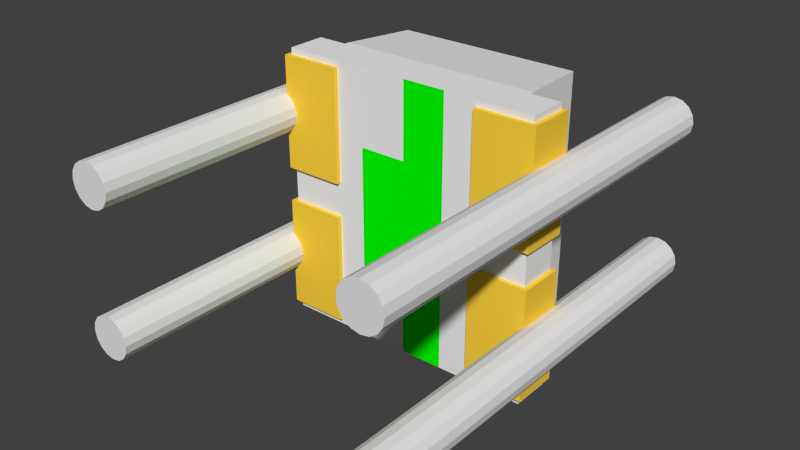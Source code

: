 # Source: APTF1616-RGB.blend  (saved by Blender 3.0.42; exported with 4.5.12 LTS)
import bpy
from mathutils import Matrix  # noqa: F401  (used for matrix-valued properties, if any)

bpy.ops.wm.read_factory_settings(use_empty=True)
scene = bpy.context.scene
scene.name = 'Scene'

# ---- materials (node trees are filled in below, after node groups)
mat_gold = bpy.data.materials.new('Gold')
mat_gold.alpha_threshold = 0.0
mat_gold.use_transparent_shadow = False
mat_gold.diffuse_color = (1.0, 0.65, 0.05, 1.0)
mat_gold.specular_color = (1.0, 0.65, 0.05)
mat_gold.roughness = 0.5
mat_ceramic = bpy.data.materials.new('Ceramic')
mat_ceramic.alpha_threshold = 0.0
mat_ceramic.use_transparent_shadow = False
mat_ceramic.diffuse_color = (0.8689, 0.8689, 0.8689, 1.0)
mat_ceramic.specular_color = (0.01, 0.01, 0.01)
mat_ceramic.roughness = 0.5
mat_svgmat = bpy.data.materials.new('SVGMat')
mat_svgmat.alpha_threshold = 0.0
mat_svgmat.use_transparent_shadow = False
mat_svgmat.diffuse_color = (0.0, 1.0, 0.0, 1.0)
mat_svgmat.roughness = 0.5
mat_svgmat.specular_intensity = 0.3
mat_led_blue = bpy.data.materials.new('LED Blue')
mat_led_blue.alpha_threshold = 0.0
mat_led_blue.use_transparent_shadow = False
mat_led_blue.diffuse_color = (0.0, 0.0, 1.0, 1.0)
mat_led_blue.specular_color = (1.0, 0.0, 0.0)
mat_led_blue.roughness = 0.5
mat_led_red = bpy.data.materials.new('LED Red')
mat_led_red.alpha_threshold = 0.0
mat_led_red.use_transparent_shadow = False
mat_led_red.diffuse_color = (1.0, 0.0, 0.0, 1.0)
mat_led_red.specular_color = (1.0, 0.0, 0.0)
mat_led_red.roughness = 0.5
mat_led_green = bpy.data.materials.new('LED Green')
mat_led_green.alpha_threshold = 0.0
mat_led_green.use_transparent_shadow = False
mat_led_green.diffuse_color = (0.0, 1.0, 0.0, 1.0)
mat_led_green.specular_color = (1.0, 0.0, 0.0)
mat_led_green.roughness = 0.5
mat_glass = bpy.data.materials.new('Glass')
mat_glass.alpha_threshold = 0.0
mat_glass.use_transparent_shadow = False
mat_glass.roughness = 0.5

# ---- material node trees

# ---- world
world_world = bpy.data.worlds.new('World'); scene.world = world_world
world_world.color = (0.05088, 0.05088, 0.05088)
world_world.use_sun_shadow = False
world_world.sun_shadow_jitter_overblur = 0.0
world_world.cycles.sampling_method = 'NONE'
world_world.cycles.sample_map_resolution = 256

# ---- meshes
me_cube = bpy.data.meshes.new('Cube')
me_cube.from_pydata([(-0.305, 0.01, -0.315), (0.305, 0.01, -0.315), (0.3054, 0.01, 0.315), (-0.305, 0.01, 0.315), (0.1, 0.01, 0.315), (0.0, 0.01, 0.315), (0.1, 0.01, -0.315), (-0.04, 0.11, 0.1), (-0.04, 0.11, 0.18), (0.04, 0.11, 0.18), (0.04, 0.11, 0.1), (-0.035, 0.12, 0.105), (-0.035, 0.12, 0.175), (0.035, 0.12, 0.175), (0.035, 0.12, 0.105), (-0.315, 0.0, -0.3), (-0.315, 0.0, -0.04), (-0.315, 0.0, 0.04), (-0.315, 0.0, 0.3), (-0.315, 0.11, 0.3), (-0.315, 0.11, 0.04), (-0.315, 0.11, -0.04), (-0.315, 0.11, -0.3), (0.315, 0.11, 0.3), (0.315, 0.11, 0.04), (0.315, 0.11, -0.04), (0.315, 0.11, -0.3), (0.3158, 0.0, 0.3), (0.315, 0.0, 0.04), (0.315, 0.0, -0.04), (0.315, 0.0, -0.3), (0.175, 0.0, 0.3), (0.175, 0.0, 0.04), (0.175, 0.0, -0.04), (0.175, 0.0, -0.3), (0.3054, 0.01, 0.3), (0.175, 0.01, 0.3), (0.175, 0.01, 0.04), (0.305, 0.01, 0.04), (0.305, 0.01, -0.04), (0.175, 0.01, -0.04), (0.175, 0.01, -0.3), (0.305, 0.01, -0.3), (-0.305, 0.01, 0.3), (-0.175, 0.01, 0.3), (-0.175, 0.01, 0.04), (-0.305, 0.01, 0.04), (-0.305, 0.01, -0.04), (-0.175, 0.01, -0.04), (-0.175, 0.01, -0.3), (-0.305, 0.01, -0.3), (-0.175, 0.0, 0.3), (-0.175, 0.0, 0.04), (-0.175, 0.0, -0.04), (-0.175, 0.0, -0.3), (-0.235, 0.11, 0.3), (-0.235, 0.11, 0.04), (-0.235, 0.11, -0.04), (-0.235, 0.11, -0.3), (0.235, 0.11, 0.3), (0.235, 0.11, 0.04), (0.235, 0.11, -0.04), (0.235, 0.11, -0.3), (0.0, 0.01, -0.315), (0.0, 0.01, -0.14), (0.0, 0.01, 0.14), (-0.11, 0.01, -0.14), (-0.11, 0.01, 0.14), (-0.235, 0.11, 0.315), (0.235, 0.11, 0.315), (0.235, 0.11, -0.315), (-0.235, 0.11, -0.315), (-0.305, 0.1, -0.315), (-0.305, 0.1, 0.3), (-0.235, 0.1, 0.3), (-0.235, 0.1, 0.04), (-0.235, 0.1, -0.04), (-0.235, 0.1, -0.3), (-0.305, 0.1, -0.3), (-0.305, 0.1, 0.04), (-0.305, 0.1, -0.04), (-0.235, 0.1, 0.315), (-0.235, 0.1, -0.315), (0.305, 0.1, -0.315), (0.305, 0.1, 0.315), (0.305, 0.1, -0.04), (0.305, 0.1, 0.04), (0.305, 0.1, 0.3), (0.235, 0.1, 0.3), (0.235, 0.1, 0.04), (0.235, 0.1, -0.04), (0.235, 0.1, -0.3), (0.305, 0.1, -0.3), (0.235, 0.1, 0.315), (0.235, 0.1, -0.315), (-0.305, 0.1, 0.315), (-0.15, 0.11, -0.12), (-0.15, 0.11, -0.04), (-0.07, 0.11, -0.04), (-0.07, 0.11, -0.12), (-0.145, 0.12, -0.115), (-0.145, 0.12, -0.045), (-0.075, 0.12, -0.045), (-0.075, 0.12, -0.115), (0.07, 0.11, -0.12), (0.07, 0.11, -0.04), (0.15, 0.11, -0.04), (0.15, 0.11, -0.12), (0.075, 0.12, -0.115), (0.075, 0.12, -0.045), (0.145, 0.12, -0.045), (0.145, 0.12, -0.115), (-0.11, 0.111, 0.07), (-0.1177, 0.111, 0.06848), (-0.1241, 0.111, 0.06414), (-0.1285, 0.111, 0.05765), (-0.13, 0.111, 0.05), (-0.1285, 0.111, 0.04235), (-0.1241, 0.111, 0.03586), (-0.1177, 0.111, 0.03152), (-0.11, 0.111, 0.03), (-0.1023, 0.111, 0.03152), (-0.09586, 0.111, 0.03586), (-0.09152, 0.111, 0.04235), (-0.09, 0.111, 0.05), (-0.09152, 0.111, 0.05765), (-0.09586, 0.111, 0.06414), (-0.1023, 0.111, 0.06848)], [], [(6, 4, 5, 65, 64, 63), (9, 10, 14, 13), (13, 14, 11, 12), (7, 8, 12, 11), (10, 7, 11, 14), (8, 9, 13, 12), (22, 21, 57, 58), (59, 69, 93, 88), (50, 49, 54, 15), (49, 48, 53, 54), (48, 47, 16, 53), (46, 45, 52, 17), (45, 44, 51, 52), (44, 43, 18, 51), (30, 34, 41, 42), (34, 33, 40, 41), (33, 29, 39, 40), (28, 32, 37, 38), (32, 31, 36, 37), (31, 27, 35, 36), (30, 29, 33, 34), (28, 27, 31, 32), (54, 53, 16, 15), (52, 51, 18, 17), (26, 25, 29, 30), (24, 23, 27, 28), (62, 61, 25, 26), (62, 26, 92, 91), (15, 16, 21, 22), (17, 18, 19, 20), (36, 35, 2), (43, 44, 3), (45, 46, 47, 48), (37, 40, 39, 38), (49, 50, 0), (42, 41, 1), (64, 65, 67, 66), (63, 49, 0), (1, 41, 6), (41, 40, 6), (49, 66, 48), (64, 66, 63), (5, 67, 65), (49, 63, 66), (45, 48, 66, 67), (45, 67, 44), (67, 5, 44), (44, 5, 3), (6, 40, 37, 4), (37, 36, 4), (2, 4, 36), (57, 21, 80, 76), (62, 70, 71, 58), (56, 57, 76, 75), (69, 59, 55, 68), (24, 28, 38, 86), (42, 92, 26, 30), (50, 78, 72, 0), (21, 16, 47, 80), (22, 78, 50, 15), (18, 43, 73, 19), (46, 17, 20, 79), (23, 87, 35, 27), (39, 29, 25, 85), (75, 76, 80, 79), (72, 78, 77, 82), (58, 71, 82, 77), (20, 19, 73, 79), (72, 82, 0), (68, 55, 74, 81), (22, 58, 77, 78), (84, 87, 88, 93), (89, 86, 85, 90), (91, 92, 83, 94), (23, 87, 86, 24), (70, 62, 91, 94), (61, 60, 89, 90), (0, 82, 63), (6, 63, 82), (6, 83, 1), (94, 83, 6), (6, 82, 94), (70, 94, 82, 71), (42, 1, 83, 92), (46, 79, 80, 47), (75, 79, 20, 56), (55, 56, 20, 19), (19, 73, 74, 55), (81, 74, 73, 95), (3, 95, 73, 43), (95, 3, 81), (69, 68, 81, 93), (3, 5, 81), (4, 93, 81, 5), (4, 2, 93), (93, 2, 84), (35, 87, 84, 2), (88, 87, 23, 59), (23, 24, 60, 59), (24, 86, 89, 60), (90, 85, 25, 61), (38, 39, 85, 86), (98, 99, 103, 102), (102, 103, 100, 101), (96, 97, 101, 100), (99, 96, 100, 103), (97, 98, 102, 101), (106, 107, 111, 110), (110, 111, 108, 109), (104, 105, 109, 108), (107, 104, 108, 111), (105, 106, 110, 109), (7, 56, 55, 8), (60, 61, 106, 10), (10, 9, 59, 60), (9, 8, 55, 59), (56, 7, 97, 57), (97, 7, 98), (105, 10, 106), (10, 105, 98, 7), (99, 98, 105, 104), (61, 62, 107, 106), (58, 57, 97, 96), (107, 62, 104), (96, 99, 58), (62, 58, 99, 104), (113, 112, 127, 126, 125, 124, 123, 122, 121, 120, 119, 118, 117, 116, 115, 114)])
me_cube.polygons.foreach_set('material_index', [2, 4, 4, 4, 4, 4, 0, 1, 0, 0, 0, 0, 0, 0, 0, 0, 0, 0, 0, 0, 0, 0, 0, 0, 0, 0, 0, 0, 0, 0, 1, 1, 1, 1, 1, 1, 2, 1, 1, 1, 1, 1, 1, 1, 1, 1, 1, 1, 1, 1, 1, 0, 1, 1, 1, 0, 0, 1, 0, 0, 0, 0, 0, 0, 1, 1, 1, 0, 1, 1, 0, 1, 1, 1, 0, 1, 1, 1, 1, 1, 1, 1, 1, 1, 1, 0, 0, 0, 1, 1, 1, 1, 1, 1, 1, 1, 1, 0, 0, 0, 0, 1, 5, 5, 5, 5, 5, 3, 3, 3, 3, 3, 1, 1, 1, 1, 1, 1, 1, 1, 1, 1, 1, 1, 1, 1, 2])
_uv = me_cube.uv_layers.new(name='UVMap')
_uv.uv.foreach_set('vector', [0.0, 0.0, 0.0, 0.0, 0.0, 0.0, 0.0, 0.0, 0.0, 0.0, 0.0, 0.0, 0.5534, 0.3866, 0.474, 0.3784, 0.474, 0.3784, 0.5534, 0.3866, 0.5534, 0.3866, 0.474, 0.3784, 0.4734, 0.3514, 0.5536, 0.3567, 0.4734, 0.3514, 0.5536, 0.3567, 0.5536, 0.3567, 0.4734, 0.3514, 0.474, 0.3784, 0.4734, 0.3514, 0.4734, 0.3514, 0.474, 0.3784, 0.5536, 0.3567, 0.5534, 0.3866, 0.5534, 0.3866, 0.5536, 0.3567, 0.4306, 0.25, 0.4583, 0.25, 0.4583, 0.3, 0.4306, 0.3, 0.0, 0.0, 0.625, 0.3833, 0.625, 0.3833, 0.0, 0.0, 0.4028, 0.9, 0.4306, 0.9, 0.4306, 0.95, 0.4028, 0.95, 0.4306, 0.9, 0.4583, 0.9, 0.4583, 0.95, 0.4306, 0.95, 0.4583, 0.9, 0.4861, 0.9, 0.4861, 0.95, 0.4583, 0.95, 0.5139, 0.9, 0.5417, 0.9, 0.5417, 0.95, 0.5139, 0.95, 0.5417, 0.9, 0.5694, 0.9, 0.5694, 0.95, 0.5417, 0.95, 0.5694, 0.9, 0.5972, 0.9, 0.5972, 0.95, 0.5694, 0.95, 0.4028, 0.8, 0.4306, 0.8, 0.4306, 0.85, 0.4028, 0.85, 0.4306, 0.8, 0.4583, 0.8, 0.4583, 0.85, 0.4306, 0.85, 0.4583, 0.8, 0.4861, 0.8, 0.4861, 0.85, 0.4583, 0.85, 0.5139, 0.8, 0.5417, 0.8, 0.5417, 0.85, 0.5139, 0.85, 0.5417, 0.8, 0.5694, 0.8, 0.5694, 0.85, 0.5417, 0.85, 0.5694, 0.8, 0.5972, 0.8, 0.5972, 0.85, 0.5694, 0.85, 0.4306, 0.75, 0.4583, 0.75, 0.4583, 0.8, 0.4306, 0.8, 0.5417, 0.75, 0.5694, 0.75, 0.5694, 0.8, 0.5417, 0.8, 0.4306, 0.95, 0.4583, 0.95, 0.4583, 1.0, 0.4306, 1.0, 0.5417, 0.95, 0.5694, 0.95, 0.5694, 1.0, 0.5417, 1.0, 0.4306, 0.5, 0.4583, 0.5, 0.4583, 0.75, 0.4306, 0.75, 0.5417, 0.5, 0.5694, 0.5, 0.5694, 0.75, 0.5417, 0.75, 0.4306, 0.45, 0.4583, 0.45, 0.4583, 0.5, 0.4306, 0.5, 0.4306, 0.45, 0.4028, 0.45, 0.4028, 0.45, 0.4306, 0.45, 0.4306, 0.0, 0.4583, 0.0, 0.4583, 0.25, 0.4306, 0.25, 0.5417, 0.0, 0.5694, 0.0, 0.5694, 0.25, 0.5417, 0.25, 0.5694, 0.85, 0.5972, 0.85, 0.0, 0.0, 0.5972, 0.9, 0.5694, 0.9, 0.0, 0.0, 0.5417, 0.9, 0.5139, 0.9, 0.4861, 0.9, 0.4583, 0.9, 0.5417, 0.85, 0.4583, 0.85, 0.4861, 0.85, 0.5139, 0.85, 0.4306, 0.9, 0.4028, 0.9, 0.0, 0.0, 0.4028, 0.85, 0.4306, 0.85, 0.0, 0.0, 0.0, 0.0, 0.0, 0.0, 0.0, 0.0, 0.0, 0.0, 0.0, 0.0, 0.4306, 0.9, 0.0, 0.0, 0.0, 0.0, 0.4306, 0.85, 0.0, 0.0, 0.4306, 0.85, 0.4583, 0.85, 0.0, 0.0, 0.4306, 0.9, 0.0, 0.0, 0.4583, 0.9, 0.0, 0.0, 0.0, 0.0, 0.0, 0.0, 0.0, 0.0, 0.0, 0.0, 0.0, 0.0, 0.4306, 0.9, 0.0, 0.0, 0.0, 0.0, 0.5417, 0.9, 0.4583, 0.9, 0.0, 0.0, 0.0, 0.0, 0.5417, 0.9, 0.0, 0.0, 0.5694, 0.9, 0.0, 0.0, 0.0, 0.0, 0.5694, 0.9, 0.5694, 0.9, 0.0, 0.0, 0.0, 0.0, 0.0, 0.0, 0.4583, 0.85, 0.5417, 0.85, 0.0, 0.0, 0.5417, 0.85, 0.5694, 0.85, 0.0, 0.0, 0.0, 0.0, 0.0, 0.0, 0.5694, 0.85, 0.4583, 0.3, 0.4861, 0.25, 0.4861, 0.25, 0.4583, 0.3, 0.0, 0.0, 0.375, 0.3833, 0.375, 0.3667, 0.4306, 0.3, 0.0, 0.0, 0.0, 0.0, 0.0, 0.0, 0.0, 0.0, 0.625, 0.3833, 0.0, 0.0, 0.0, 0.0, 0.625, 0.3667, 0.0, 0.0, 0.0, 0.0, 0.0, 0.0, 0.0, 0.0, 0.4028, 0.85, 0.4028, 0.5, 0.4028, 0.45, 0.4306, 0.75, 0.4028, 0.9, 0.4028, 0.25, 0.4028, 0.25, 0.0, 0.0, 0.4861, 0.25, 0.4861, 0.95, 0.4861, 0.9, 0.4861, 0.25, 0.4028, 0.3, 0.4028, 0.3, 0.4028, 0.9, 0.4028, 0.95, 0.0, 0.0, 0.0, 0.0, 0.0, 0.0, 0.0, 0.0, 0.0, 0.0, 0.0, 0.0, 0.0, 0.0, 0.0, 0.0, 0.0, 0.0, 0.0, 0.0, 0.0, 0.0, 0.0, 0.0, 0.4861, 0.85, 0.4583, 0.75, 0.0, 0.0, 0.4861, 0.5, 0.5139, 0.3, 0.4861, 0.3, 0.4861, 0.25, 0.5139, 0.25, 0.4028, 0.25, 0.4028, 0.25, 0.4306, 0.3, 0.375, 0.3667, 0.4306, 0.3, 0.375, 0.3667, 0.375, 0.3667, 0.4306, 0.3, 0.0, 0.0, 0.0, 0.0, 0.0, 0.0, 0.0, 0.0, 0.4028, 0.25, 0.375, 0.3667, 0.0, 0.0, 0.625, 0.3667, 0.0, 0.0, 0.0, 0.0, 0.625, 0.3667, 0.4028, 0.3, 0.4306, 0.3, 0.4306, 0.3, 0.4028, 0.3, 0.5972, 0.5, 0.5972, 0.5, 0.0, 0.0, 0.625, 0.3833, 0.5139, 0.45, 0.5139, 0.5, 0.4861, 0.5, 0.4861, 0.45, 0.0, 0.0, 0.4028, 0.5, 0.375, 0.4, 0.375, 0.3833, 0.5972, 0.5, 0.5972, 0.5, 0.5139, 0.5, 0.5139, 0.5, 0.375, 0.3833, 0.0, 0.0, 0.0, 0.0, 0.375, 0.3833, 0.0, 0.0, 0.0, 0.0, 0.0, 0.0, 0.0, 0.0, 0.0, 0.0, 0.375, 0.3667, 0.0, 0.0, 0.0, 0.0, 0.0, 0.0, 0.375, 0.3667, 0.0, 0.0, 0.0, 0.0, 0.0, 0.0, 0.375, 0.3833, 0.0, 0.0, 0.0, 0.0, 0.0, 0.0, 0.375, 0.3667, 0.375, 0.3833, 0.375, 0.3833, 0.375, 0.3833, 0.375, 0.3667, 0.375, 0.3667, 0.4028, 0.85, 0.0, 0.0, 0.375, 0.4, 0.4028, 0.5, 0.5139, 0.9, 0.5139, 0.25, 0.4861, 0.25, 0.4861, 0.9, 0.0, 0.0, 0.0, 0.0, 0.0, 0.0, 0.0, 0.0, 0.0, 0.0, 0.0, 0.0, 0.0, 0.0, 0.0, 0.0, 0.0, 0.0, 0.0, 0.0, 0.0, 0.0, 0.0, 0.0, 0.625, 0.3667, 0.0, 0.0, 0.0, 0.0, 0.0, 0.0, 0.0, 0.0, 0.0, 0.0, 0.0, 0.0, 0.5972, 0.9, 0.0, 0.0, 0.0, 0.0, 0.625, 0.3667, 0.625, 0.3833, 0.625, 0.3667, 0.625, 0.3667, 0.625, 0.3833, 0.0, 0.0, 0.0, 0.0, 0.625, 0.3667, 0.0, 0.0, 0.625, 0.3833, 0.625, 0.3667, 0.0, 0.0, 0.0, 0.0, 0.0, 0.0, 0.625, 0.3833, 0.625, 0.3833, 0.0, 0.0, 0.5972, 0.5, 0.5972, 0.85, 0.5972, 0.5, 0.5972, 0.5, 0.0, 0.0, 0.0, 0.0, 0.0, 0.0, 0.0, 0.0, 0.0, 0.0, 0.0, 0.0, 0.0, 0.0, 0.0, 0.0, 0.0, 0.0, 0.0, 0.0, 0.0, 0.0, 0.0, 0.0, 0.0, 0.0, 0.0, 0.0, 0.0, 0.0, 0.0, 0.0, 0.0, 0.0, 0.5139, 0.85, 0.4861, 0.85, 0.4861, 0.5, 0.5139, 0.5, 0.5534, 0.3866, 0.474, 0.3784, 0.474, 0.3784, 0.5534, 0.3866, 0.5534, 0.3866, 0.474, 0.3784, 0.4734, 0.3514, 0.5536, 0.3567, 0.4734, 0.3514, 0.5536, 0.3567, 0.5536, 0.3567, 0.4734, 0.3514, 0.474, 0.3784, 0.4734, 0.3514, 0.4734, 0.3514, 0.474, 0.3784, 0.5536, 0.3567, 0.5534, 0.3866, 0.5534, 0.3866, 0.5536, 0.3567, 0.5534, 0.3866, 0.474, 0.3784, 0.474, 0.3784, 0.5534, 0.3866, 0.5534, 0.3866, 0.474, 0.3784, 0.4734, 0.3514, 0.5536, 0.3567, 0.4734, 0.3514, 0.5536, 0.3567, 0.5536, 0.3567, 0.4734, 0.3514, 0.474, 0.3784, 0.4734, 0.3514, 0.4734, 0.3514, 0.474, 0.3784, 0.5536, 0.3567, 0.5534, 0.3866, 0.5534, 0.3866, 0.5536, 0.3567, 0.4734, 0.3514, 0.0, 0.0, 0.0, 0.0, 0.0, 0.0, 0.0, 0.0, 0.0, 0.0, 0.0, 0.0, 0.474, 0.3784, 0.474, 0.3784, 0.5534, 0.3866, 0.0, 0.0, 0.0, 0.0, 0.5534, 0.3866, 0.0, 0.0, 0.0, 0.0, 0.0, 0.0, 0.0, 0.0, 0.4734, 0.3514, 0.0, 0.0, 0.0, 0.0, 0.0, 0.0, 0.4734, 0.3514, 0.5534, 0.3866, 0.5536, 0.3567, 0.474, 0.3784, 0.0, 0.0, 0.474, 0.3784, 0.5536, 0.3567, 0.5534, 0.3866, 0.4734, 0.3514, 0.474, 0.3784, 0.5534, 0.3866, 0.5536, 0.3567, 0.4734, 0.3514, 0.0, 0.0, 0.4306, 0.45, 0.474, 0.3784, 0.0, 0.0, 0.4306, 0.3, 0.0, 0.0, 0.5536, 0.3567, 0.4734, 0.3514, 0.474, 0.3784, 0.4306, 0.45, 0.4734, 0.3514, 0.4734, 0.3514, 0.474, 0.3784, 0.4306, 0.3, 0.4306, 0.45, 0.4306, 0.3, 0.474, 0.3784, 0.4734, 0.3514, 0.0, 0.0, 0.0, 0.0, 0.0, 0.0, 0.0, 0.0, 0.0, 0.0, 0.0, 0.0, 0.0, 0.0, 0.0, 0.0, 0.0, 0.0, 0.0, 0.0, 0.0, 0.0, 0.0, 0.0, 0.0, 0.0, 0.0, 0.0, 0.0, 0.0, 0.0, 0.0])
me_cube.materials.append(mat_gold)
me_cube.materials.append(mat_ceramic)
me_cube.materials.append(mat_svgmat)
me_cube.materials.append(mat_led_blue)
me_cube.materials.append(mat_led_red)
me_cube.materials.append(mat_led_green)
me_cube.use_remesh_fix_poles = True
me_cube.use_remesh_preserve_attributes = False
me_cube.update()
me_cube_001 = bpy.data.meshes.new('Cube.001')
me_cube_001.from_pydata([(0.235, 0.11, -0.315), (-0.235, 0.11, -0.315), (-0.235, 0.11, 0.315), (0.235, 0.11, 0.315), (0.215, 0.285, -0.305), (-0.215, 0.285, -0.305), (-0.215, 0.285, 0.305), (0.215, 0.285, 0.305)], [], [(3, 0, 4, 7), (2, 1, 5, 6), (0, 1, 5, 4), (2, 3, 7, 6), (6, 7, 4, 5)])
_uv = me_cube_001.uv_layers.new(name='UVMap')
_uv.uv.foreach_set('vector', [0.0, 0.0, 0.0, 0.0, 0.0, 0.0, 0.0, 0.0, 0.0, 0.0, 0.0, 0.0, 0.0, 0.0, 0.0, 0.0, 0.0, 0.0, 0.0, 0.0, 0.0, 0.0, 0.0, 0.0, 0.0, 0.0, 0.0, 0.0, 0.0, 0.0, 0.0, 0.0, 0.0, 0.0, 0.0, 0.0, 0.0, 0.0, 0.0, 0.0])
me_cube_001.materials.append(mat_glass)
me_cube_001.use_remesh_fix_poles = True
me_cube_001.use_remesh_preserve_attributes = False
me_cube_001.update()
me_cylinder = bpy.data.meshes.new('Cylinder')
me_cylinder.from_pydata([(0.0, 0.05, -0.5), (0.0, 0.05, 0.5), (0.01913, 0.04619, -0.5), (0.01913, 0.04619, 0.5), (0.03536, 0.03536, -0.5), (0.03536, 0.03536, 0.5), (0.04619, 0.01913, -0.5), (0.04619, 0.01913, 0.5), (0.05, -2.186e-09, -0.5), (0.05, -2.186e-09, 0.5), (0.04619, -0.01913, -0.5), (0.04619, -0.01913, 0.5), (0.03536, -0.03536, -0.5), (0.03536, -0.03536, 0.5), (0.01913, -0.04619, -0.5), (0.01913, -0.04619, 0.5), (-4.371e-09, -0.05, -0.5), (-4.371e-09, -0.05, 0.5), (-0.01913, -0.04619, -0.5), (-0.01913, -0.04619, 0.5), (-0.03536, -0.03536, -0.5), (-0.03536, -0.03536, 0.5), (-0.04619, -0.01913, -0.5), (-0.04619, -0.01913, 0.5), (-0.05, 5.962e-10, -0.5), (-0.05, 5.962e-10, 0.5), (-0.04619, 0.01913, -0.5), (-0.04619, 0.01913, 0.5), (-0.03536, 0.03536, -0.5), (-0.03536, 0.03536, 0.5), (-0.01913, 0.04619, -0.5), (-0.01913, 0.04619, 0.5)], [], [(0, 1, 3, 2), (2, 3, 5, 4), (4, 5, 7, 6), (6, 7, 9, 8), (8, 9, 11, 10), (10, 11, 13, 12), (12, 13, 15, 14), (14, 15, 17, 16), (16, 17, 19, 18), (18, 19, 21, 20), (20, 21, 23, 22), (22, 23, 25, 24), (24, 25, 27, 26), (26, 27, 29, 28), (3, 1, 31, 29, 27, 25, 23, 21, 19, 17, 15, 13, 11, 9, 7, 5), (28, 29, 31, 30), (30, 31, 1, 0), (0, 2, 4, 6, 8, 10, 12, 14, 16, 18, 20, 22, 24, 26, 28, 30)])
_uv = me_cylinder.uv_layers.new(name='UVMap')
_uv.uv.foreach_set('vector', [1.0, 0.5, 1.0, 1.0, 0.9375, 1.0, 0.9375, 0.5, 0.9375, 0.5, 0.9375, 1.0, 0.875, 1.0, 0.875, 0.5, 0.875, 0.5, 0.875, 1.0, 0.8125, 1.0, 0.8125, 0.5, 0.8125, 0.5, 0.8125, 1.0, 0.75, 1.0, 0.75, 0.5, 0.75, 0.5, 0.75, 1.0, 0.6875, 1.0, 0.6875, 0.5, 0.6875, 0.5, 0.6875, 1.0, 0.625, 1.0, 0.625, 0.5, 0.625, 0.5, 0.625, 1.0, 0.5625, 1.0, 0.5625, 0.5, 0.5625, 0.5, 0.5625, 1.0, 0.5, 1.0, 0.5, 0.5, 0.5, 0.5, 0.5, 1.0, 0.4375, 1.0, 0.4375, 0.5, 0.4375, 0.5, 0.4375, 1.0, 0.375, 1.0, 0.375, 0.5, 0.375, 0.5, 0.375, 1.0, 0.3125, 1.0, 0.3125, 0.5, 0.3125, 0.5, 0.3125, 1.0, 0.25, 1.0, 0.25, 0.5, 0.25, 0.5, 0.25, 1.0, 0.1875, 1.0, 0.1875, 0.5, 0.1875, 0.5, 0.1875, 1.0, 0.125, 1.0, 0.125, 0.5, 0.3418, 0.4717, 0.25, 0.49, 0.1582, 0.4717, 0.08029, 0.4197, 0.02827, 0.3418, 0.01, 0.25, 0.02827, 0.1582, 0.08029, 0.08029, 0.1582, 0.02827, 0.25, 0.01, 0.3418, 0.02827, 0.4197, 0.08029, 0.4717, 0.1582, 0.49, 0.25, 0.4717, 0.3418, 0.4197, 0.4197, 0.125, 0.5, 0.125, 1.0, 0.0625, 1.0, 0.0625, 0.5, 0.0625, 0.5, 0.0625, 1.0, 0.0, 1.0, 0.0, 0.5, 0.75, 0.49, 0.8418, 0.4717, 0.9197, 0.4197, 0.9717, 0.3418, 0.99, 0.25, 0.9717, 0.1582, 0.9197, 0.08029, 0.8418, 0.02827, 0.75, 0.01, 0.6582, 0.02827, 0.5803, 0.08029, 0.5283, 0.1582, 0.51, 0.25, 0.5283, 0.3418, 0.5803, 0.4197, 0.6582, 0.4717])
me_cylinder.use_remesh_fix_poles = True
me_cylinder.use_remesh_preserve_attributes = False
me_cylinder.update()

# ---- objects
ob_substrate = bpy.data.objects.new('Substrate', me_cube)
ob_glass = bpy.data.objects.new('Glass', me_cube_001)
ob_drill = bpy.data.objects.new('Drill', me_cylinder)
ob_origin = bpy.data.objects.new('Origin', None)

# ---- transforms, parenting, visibility, modifiers, constraints
ob_substrate.location = (0.0, 0.0, 0.0)
_m = ob_substrate.modifiers.new('Boolean', 'BOOLEAN')
_m.object = ob_drill
ob_glass.location = (0.0, 0.0, 0.0)
ob_drill.location = (-0.337, 0.0, 0.168)
ob_drill.rotation_euler = (1.571, 0.0, 0.0)
_m = ob_drill.modifiers.new('Mirror', 'MIRROR')
_m.use_axis = (True, False, True)
_m.mirror_object = ob_origin
ob_origin.location = (0.0, 0.0, 0.0)

# ---- collection membership
scene.collection.objects.link(ob_substrate)
scene.collection.objects.link(ob_glass)
scene.collection.objects.link(ob_drill)
scene.collection.objects.link(ob_origin)

# ---- scene / render settings (as saved in the file)
scene.frame_start = 1; scene.frame_end = 250; scene.frame_set(1)
scene.render.engine = 'BLENDER_EEVEE_NEXT'
scene.render.resolution_percentage = 50
scene.render.dither_intensity = 0.0
scene.cycles.use_denoising = False
scene.cycles.samples = 10
scene.cycles.sampling_pattern = 'TABULATED_SOBOL'
scene.cycles.light_sampling_threshold = 0.0
scene.cycles.use_adaptive_sampling = False
scene.cycles.use_light_tree = False
scene.cycles.blur_glossy = 0.0
scene.cycles.pixel_filter_type = 'GAUSSIAN'
scene.cycles.sample_clamp_indirect = 0.0
scene.view_settings.view_transform = 'Standard'
bpy.context.view_layer.update()

# ---- added for rendering (the .blend has no active camera and no usable light): camera, sun
cam_auto = bpy.data.cameras.new('AutoCamera')
cam_auto.lens = 50.0
cam_auto.sensor_width = 36.0
cam_auto.clip_end = 1000.0
ob_auto_camera = bpy.data.objects.new('AutoCamera', cam_auto)
scene.collection.objects.link(ob_auto_camera)
ob_auto_camera.location = (1.30715, -1.56858, 1.04572)
ob_auto_camera.rotation_euler = (1.09748, -7.21219e-08, 0.694738)
scene.camera = ob_auto_camera
light_auto_sun = bpy.data.lights.new('AutoSun', 'SUN')
light_auto_sun.energy = 3.0
light_auto_sun.angle = 0.0523599
ob_auto_sun = bpy.data.objects.new('AutoSun', light_auto_sun)
scene.collection.objects.link(ob_auto_sun)
ob_auto_sun.rotation_euler = (0.872665, 0.174533, 0.523599)
bpy.context.view_layer.update()
